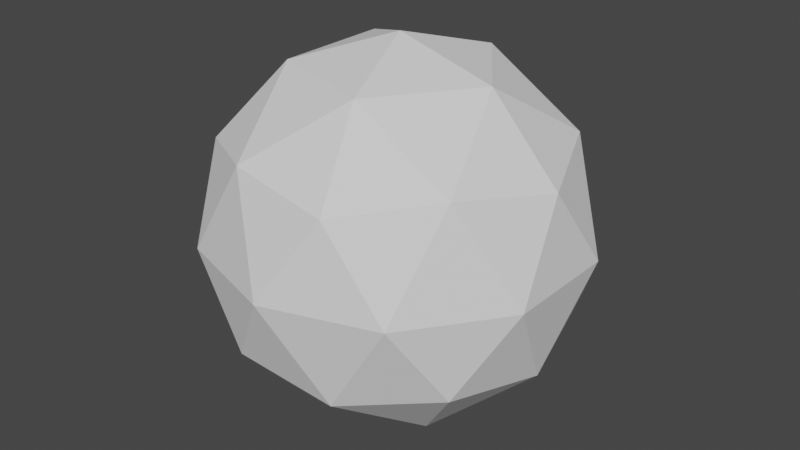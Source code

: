 # Source: icosphere1.blend  (saved by Blender 3.5.10; exported with 4.5.12 LTS)
import bpy
from mathutils import Matrix  # noqa: F401  (used for matrix-valued properties, if any)

bpy.ops.wm.read_factory_settings(use_empty=True)
scene = bpy.context.scene
scene.name = 'Scene'

# ---- collections
col_collection = bpy.data.collections.new('Collection'); scene.collection.children.link(col_collection)

# ---- world
world_world = bpy.data.worlds.new('World'); scene.world = world_world
world_world.use_nodes = True; world_world.node_tree.nodes.clear()
_N = world_world.node_tree.nodes; _L = world_world.node_tree.links
n0 = _N.new('ShaderNodeOutputWorld'); n0.name = 'World Output'; n0.location = (300, 300)
n1 = _N.new('ShaderNodeBackground'); n1.name = 'Background'; n1.location = (10, 300)
n1.inputs[0].default_value = (0.05088, 0.05088, 0.05088, 1.0)
_L.new(n1.outputs[0], n0.inputs[0])
n0.is_active_output = True
world_world.color = (0.05088, 0.05088, 0.05088)
world_world.use_sun_shadow = False
world_world.sun_shadow_jitter_overblur = 0.0

# ---- meshes
me_icosphere = bpy.data.meshes.new('Icosphere')
me_icosphere.from_pydata([(0.0, 0.0, -1.0), (0.7236, -0.5257, -0.4472), (-0.2764, -0.8506, -0.4472), (-0.8944, 0.0, -0.4472), (-0.2764, 0.8506, -0.4472), (0.7236, 0.5257, -0.4472), (0.2764, -0.8506, 0.4472), (-0.7236, -0.5257, 0.4472), (-0.7236, 0.5257, 0.4472), (0.2764, 0.8506, 0.4472), (0.8944, 0.0, 0.4472), (0.0, 0.0, 1.0), (-0.1625, -0.5, -0.8507), (0.4253, -0.309, -0.8507), (0.2629, -0.809, -0.5257), (0.8506, 0.0, -0.5257), (0.4253, 0.309, -0.8507), (-0.5257, 0.0, -0.8507), (-0.6882, -0.5, -0.5257), (-0.1625, 0.5, -0.8507), (-0.6882, 0.5, -0.5257), (0.2629, 0.809, -0.5257), (0.9511, -0.309, 0.0), (0.9511, 0.309, 0.0), (0.0, -1.0, 0.0), (0.5878, -0.809, 0.0), (-0.9511, -0.309, 0.0), (-0.5878, -0.809, 0.0), (-0.5878, 0.809, 0.0), (-0.9511, 0.309, 0.0), (0.5878, 0.809, 0.0), (0.0, 1.0, 0.0), (0.6882, -0.5, 0.5257), (-0.2629, -0.809, 0.5257), (-0.8506, 0.0, 0.5257), (-0.2629, 0.809, 0.5257), (0.6882, 0.5, 0.5257), (0.1625, -0.5, 0.8507), (0.5257, 0.0, 0.8507), (-0.4253, -0.309, 0.8507), (-0.4253, 0.309, 0.8507), (0.1625, 0.5, 0.8507)], [], [(0, 13, 12), (1, 13, 15), (0, 12, 17), (0, 17, 19), (0, 19, 16), (1, 15, 22), (2, 14, 24), (3, 18, 26), (4, 20, 28), (5, 21, 30), (1, 22, 25), (2, 24, 27), (3, 26, 29), (4, 28, 31), (5, 30, 23), (6, 32, 37), (7, 33, 39), (8, 34, 40), (9, 35, 41), (10, 36, 38), (38, 41, 11), (38, 36, 41), (36, 9, 41), (41, 40, 11), (41, 35, 40), (35, 8, 40), (40, 39, 11), (40, 34, 39), (34, 7, 39), (39, 37, 11), (39, 33, 37), (33, 6, 37), (37, 38, 11), (37, 32, 38), (32, 10, 38), (23, 36, 10), (23, 30, 36), (30, 9, 36), (31, 35, 9), (31, 28, 35), (28, 8, 35), (29, 34, 8), (29, 26, 34), (26, 7, 34), (27, 33, 7), (27, 24, 33), (24, 6, 33), (25, 32, 6), (25, 22, 32), (22, 10, 32), (30, 31, 9), (30, 21, 31), (21, 4, 31), (28, 29, 8), (28, 20, 29), (20, 3, 29), (26, 27, 7), (26, 18, 27), (18, 2, 27), (24, 25, 6), (24, 14, 25), (14, 1, 25), (22, 23, 10), (22, 15, 23), (15, 5, 23), (16, 21, 5), (16, 19, 21), (19, 4, 21), (19, 20, 4), (19, 17, 20), (17, 3, 20), (17, 18, 3), (17, 12, 18), (12, 2, 18), (15, 16, 5), (15, 13, 16), (13, 0, 16), (12, 14, 2), (12, 13, 14), (13, 1, 14)])
_uv = me_icosphere.uv_layers.new(name='UVMap')
_uv.uv.foreach_set('vector', [0.1818, 0.0, 0.2273, 0.07873, 0.1364, 0.07873, 0.2727, 0.1575, 0.3182, 0.07873, 0.3636, 0.1575, 0.9091, 0.0, 0.9545, 0.07873, 0.8636, 0.07873, 0.7273, 0.0, 0.7727, 0.07873, 0.6818, 0.07873, 0.5455, 0.0, 0.5909, 0.07873, 0.5, 0.07873, 0.2727, 0.1575, 0.3636, 0.1575, 0.3182, 0.2362, 0.09091, 0.1575, 0.1818, 0.1575, 0.1364, 0.2362, 0.8182, 0.1575, 0.9091, 0.1575, 0.8636, 0.2362, 0.6364, 0.1575, 0.7273, 0.1575, 0.6818, 0.2362, 0.4545, 0.1575, 0.5455, 0.1575, 0.5, 0.2362, 0.2727, 0.1575, 0.3182, 0.2362, 0.2273, 0.2362, 0.09091, 0.1575, 0.1364, 0.2362, 0.04546, 0.2362, 0.8182, 0.1575, 0.8636, 0.2362, 0.7727, 0.2362, 0.6364, 0.1575, 0.6818, 0.2362, 0.5909, 0.2362, 0.4545, 0.1575, 0.5, 0.2362, 0.4091, 0.2362, 0.1818, 0.3149, 0.2727, 0.3149, 0.2273, 0.3937, 0.0, 0.3149, 0.09091, 0.3149, 0.04546, 0.3937, 0.7273, 0.3149, 0.8182, 0.3149, 0.7727, 0.3937, 0.5455, 0.3149, 0.6364, 0.3149, 0.5909, 0.3937, 0.3636, 0.3149, 0.4545, 0.3149, 0.4091, 0.3937, 0.4091, 0.3937, 0.5, 0.3937, 0.4545, 0.4724, 0.4091, 0.3937, 0.4545, 0.3149, 0.5, 0.3937, 0.4545, 0.3149, 0.5455, 0.3149, 0.5, 0.3937, 0.5909, 0.3937, 0.6818, 0.3937, 0.6364, 0.4724, 0.5909, 0.3937, 0.6364, 0.3149, 0.6818, 0.3937, 0.6364, 0.3149, 0.7273, 0.3149, 0.6818, 0.3937, 0.7727, 0.3937, 0.8636, 0.3937, 0.8182, 0.4724, 0.7727, 0.3937, 0.8182, 0.3149, 0.8636, 0.3937, 0.8182, 0.3149, 0.9091, 0.3149, 0.8636, 0.3937, 0.04546, 0.3937, 0.1364, 0.3937, 0.09091, 0.4724, 0.04546, 0.3937, 0.09091, 0.3149, 0.1364, 0.3937, 0.09091, 0.3149, 0.1818, 0.3149, 0.1364, 0.3937, 0.2273, 0.3937, 0.3182, 0.3937, 0.2727, 0.4724, 0.2273, 0.3937, 0.2727, 0.3149, 0.3182, 0.3937, 0.2727, 0.3149, 0.3636, 0.3149, 0.3182, 0.3937, 0.4091, 0.2362, 0.4545, 0.3149, 0.3636, 0.3149, 0.4091, 0.2362, 0.5, 0.2362, 0.4545, 0.3149, 0.5, 0.2362, 0.5455, 0.3149, 0.4545, 0.3149, 0.5909, 0.2362, 0.6364, 0.3149, 0.5455, 0.3149, 0.5909, 0.2362, 0.6818, 0.2362, 0.6364, 0.3149, 0.6818, 0.2362, 0.7273, 0.3149, 0.6364, 0.3149, 0.7727, 0.2362, 0.8182, 0.3149, 0.7273, 0.3149, 0.7727, 0.2362, 0.8636, 0.2362, 0.8182, 0.3149, 0.8636, 0.2362, 0.9091, 0.3149, 0.8182, 0.3149, 0.04546, 0.2362, 0.09091, 0.3149, 0.0, 0.3149, 0.04546, 0.2362, 0.1364, 0.2362, 0.09091, 0.3149, 0.1364, 0.2362, 0.1818, 0.3149, 0.09091, 0.3149, 0.2273, 0.2362, 0.2727, 0.3149, 0.1818, 0.3149, 0.2273, 0.2362, 0.3182, 0.2362, 0.2727, 0.3149, 0.3182, 0.2362, 0.3636, 0.3149, 0.2727, 0.3149, 0.5, 0.2362, 0.5909, 0.2362, 0.5455, 0.3149, 0.5, 0.2362, 0.5455, 0.1575, 0.5909, 0.2362, 0.5455, 0.1575, 0.6364, 0.1575, 0.5909, 0.2362, 0.6818, 0.2362, 0.7727, 0.2362, 0.7273, 0.3149, 0.6818, 0.2362, 0.7273, 0.1575, 0.7727, 0.2362, 0.7273, 0.1575, 0.8182, 0.1575, 0.7727, 0.2362, 0.8636, 0.2362, 0.9545, 0.2362, 0.9091, 0.3149, 0.8636, 0.2362, 0.9091, 0.1575, 0.9545, 0.2362, 0.9091, 0.1575, 1.0, 0.1575, 0.9545, 0.2362, 0.1364, 0.2362, 0.2273, 0.2362, 0.1818, 0.3149, 0.1364, 0.2362, 0.1818, 0.1575, 0.2273, 0.2362, 0.1818, 0.1575, 0.2727, 0.1575, 0.2273, 0.2362, 0.3182, 0.2362, 0.4091, 0.2362, 0.3636, 0.3149, 0.3182, 0.2362, 0.3636, 0.1575, 0.4091, 0.2362, 0.3636, 0.1575, 0.4545, 0.1575, 0.4091, 0.2362, 0.5, 0.07873, 0.5455, 0.1575, 0.4545, 0.1575, 0.5, 0.07873, 0.5909, 0.07873, 0.5455, 0.1575, 0.5909, 0.07873, 0.6364, 0.1575, 0.5455, 0.1575, 0.6818, 0.07873, 0.7273, 0.1575, 0.6364, 0.1575, 0.6818, 0.07873, 0.7727, 0.07873, 0.7273, 0.1575, 0.7727, 0.07873, 0.8182, 0.1575, 0.7273, 0.1575, 0.8636, 0.07873, 0.9091, 0.1575, 0.8182, 0.1575, 0.8636, 0.07873, 0.9545, 0.07873, 0.9091, 0.1575, 0.9545, 0.07873, 1.0, 0.1575, 0.9091, 0.1575, 0.3636, 0.1575, 0.4091, 0.07873, 0.4545, 0.1575, 0.3636, 0.1575, 0.3182, 0.07873, 0.4091, 0.07873, 0.3182, 0.07873, 0.3636, 0.0, 0.4091, 0.07873, 0.1364, 0.07873, 0.1818, 0.1575, 0.09091, 0.1575, 0.1364, 0.07873, 0.2273, 0.07873, 0.1818, 0.1575, 0.2273, 0.07873, 0.2727, 0.1575, 0.1818, 0.1575])
me_icosphere.update()

# ---- objects
ob_icosphere = bpy.data.objects.new('Icosphere', me_icosphere)

# ---- transforms, parenting, visibility, modifiers, constraints
ob_icosphere.location = (0.0, 0.0, 0.0)

# ---- collection membership
col_collection.objects.link(ob_icosphere)

# ---- scene / render settings (as saved in the file)
scene.frame_start = 1; scene.frame_end = 250; scene.frame_set(1)
scene.render.engine = 'BLENDER_EEVEE_NEXT'
scene.cycles.sampling_pattern = 'TABULATED_SOBOL'
scene.view_settings.view_transform = 'Filmic'
bpy.context.view_layer.update()

# ---- added for rendering (the .blend has no active camera and no usable light): camera, sun
cam_auto = bpy.data.cameras.new('AutoCamera')
cam_auto.lens = 50.0
cam_auto.sensor_width = 36.0
cam_auto.clip_end = 1000.0
ob_auto_camera = bpy.data.objects.new('AutoCamera', cam_auto)
scene.collection.objects.link(ob_auto_camera)
ob_auto_camera.location = (3.15365, -3.78438, 2.52292)
ob_auto_camera.rotation_euler = (1.09748, -7.21219e-08, 0.694738)
scene.camera = ob_auto_camera
light_auto_sun = bpy.data.lights.new('AutoSun', 'SUN')
light_auto_sun.energy = 3.0
light_auto_sun.angle = 0.0523599
ob_auto_sun = bpy.data.objects.new('AutoSun', light_auto_sun)
scene.collection.objects.link(ob_auto_sun)
ob_auto_sun.rotation_euler = (0.872665, 0.174533, 0.523599)
bpy.context.view_layer.update()
